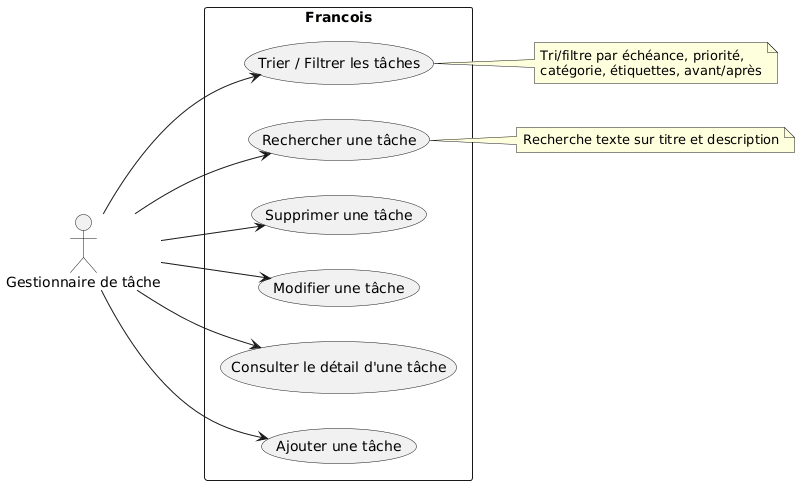

The diagram above was rendered by PlantUML. Its source (embedded in the PNG):
@startuml usecase_diagram.puml
left to right direction
actor "Gestionnaire de tâche" as User

rectangle "Francois" {
  (Ajouter une tâche) as Add
  (Consulter le détail d'une tâche) as View
  (Modifier une tâche) as Edit
  (Supprimer une tâche) as Delete
  (Trier / Filtrer les tâches) as Filter
  (Rechercher une tâche) as Search
}

User --> Add
User --> View
User --> Edit
User --> Delete
User --> Filter
User --> Search

note right of Filter
  Tri/filtre par échéance, priorité,
  catégorie, étiquettes, avant/après
end note

note right of Search
  Recherche texte sur titre et description
end note

@enduml